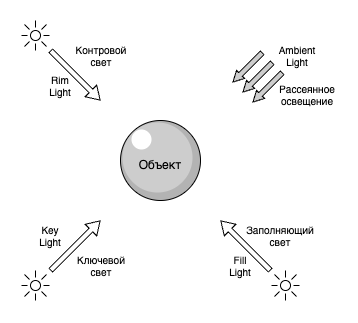

The diagram above was exported from draw.io. Its source (the exported page's mxGraphModel, read from the mxfile embedded in the PNG):
<mxGraphModel dx="1078" dy="621" grid="1" gridSize="10" guides="1" tooltips="1" connect="1" arrows="1" fold="1" page="1" pageScale="1" pageWidth="1169" pageHeight="827" math="0" shadow="0">
  <root>
    <mxCell id="0" />
    <mxCell id="1" parent="0" />
    <mxCell id="IQ-k1YZqLIhDP-YXdpvu-1" value="" style="ellipse;whiteSpace=wrap;html=1;aspect=fixed;fillColor=light-dark(#b3b3b3, #ededed);" vertex="1" parent="1">
      <mxGeometry x="160" y="200" width="80" height="80" as="geometry" />
    </mxCell>
    <mxCell id="IQ-k1YZqLIhDP-YXdpvu-3" value="" style="ellipse;whiteSpace=wrap;html=1;aspect=fixed;fillColor=light-dark(#CDCDCD,#EDEDED);strokeColor=none;" vertex="1" parent="1">
      <mxGeometry x="162" y="202" width="70" height="70" as="geometry" />
    </mxCell>
    <mxCell id="IQ-k1YZqLIhDP-YXdpvu-2" value="" style="ellipse;whiteSpace=wrap;html=1;aspect=fixed;strokeColor=none;" vertex="1" parent="1">
      <mxGeometry x="171" y="209" width="20" height="20" as="geometry" />
    </mxCell>
    <mxCell id="IQ-k1YZqLIhDP-YXdpvu-5" value="" style="shape=flexArrow;endArrow=classic;html=1;rounded=0;width=5.161290322580645;endSize=4.019354838709678;endWidth=10.218522372528616;" edge="1" parent="1">
      <mxGeometry width="50" height="50" relative="1" as="geometry">
        <mxPoint x="90" y="350" as="sourcePoint" />
        <mxPoint x="140" y="300" as="targetPoint" />
      </mxGeometry>
    </mxCell>
    <mxCell id="IQ-k1YZqLIhDP-YXdpvu-6" value="" style="shape=flexArrow;endArrow=classic;html=1;rounded=0;width=5.161290322580645;endSize=4.019354838709678;endWidth=10.218522372528616;" edge="1" parent="1">
      <mxGeometry width="50" height="50" relative="1" as="geometry">
        <mxPoint x="310" y="350" as="sourcePoint" />
        <mxPoint x="260" y="300" as="targetPoint" />
      </mxGeometry>
    </mxCell>
    <mxCell id="IQ-k1YZqLIhDP-YXdpvu-7" value="" style="shape=flexArrow;endArrow=classic;html=1;rounded=0;width=5.161290322580645;endSize=4.019354838709678;endWidth=10.218522372528616;" edge="1" parent="1">
      <mxGeometry width="50" height="50" relative="1" as="geometry">
        <mxPoint x="90" y="130" as="sourcePoint" />
        <mxPoint x="140" y="180" as="targetPoint" />
      </mxGeometry>
    </mxCell>
    <mxCell id="IQ-k1YZqLIhDP-YXdpvu-8" value="Контровой свет" style="text;html=1;align=center;verticalAlign=middle;whiteSpace=wrap;rounded=0;fontSize=10;" vertex="1" parent="1">
      <mxGeometry x="111" y="120" width="60" height="30" as="geometry" />
    </mxCell>
    <mxCell id="IQ-k1YZqLIhDP-YXdpvu-9" value="Ключевой свет" style="text;html=1;align=center;verticalAlign=middle;whiteSpace=wrap;rounded=0;fontSize=10;" vertex="1" parent="1">
      <mxGeometry x="111" y="330" width="60" height="30" as="geometry" />
    </mxCell>
    <mxCell id="IQ-k1YZqLIhDP-YXdpvu-10" value="Key&lt;br&gt;Light" style="text;html=1;align=center;verticalAlign=middle;whiteSpace=wrap;rounded=0;fontSize=10;" vertex="1" parent="1">
      <mxGeometry x="60" y="300" width="60" height="30" as="geometry" />
    </mxCell>
    <mxCell id="IQ-k1YZqLIhDP-YXdpvu-11" value="Rim&lt;br&gt;Light" style="text;html=1;align=center;verticalAlign=middle;whiteSpace=wrap;rounded=0;fontSize=10;" vertex="1" parent="1">
      <mxGeometry x="70" y="150" width="60" height="30" as="geometry" />
    </mxCell>
    <mxCell id="IQ-k1YZqLIhDP-YXdpvu-12" value="Заполняющий свет" style="text;html=1;align=center;verticalAlign=middle;whiteSpace=wrap;rounded=0;fontSize=10;" vertex="1" parent="1">
      <mxGeometry x="290" y="300" width="60" height="30" as="geometry" />
    </mxCell>
    <mxCell id="IQ-k1YZqLIhDP-YXdpvu-13" value="Fill&lt;br&gt;Light" style="text;html=1;align=center;verticalAlign=middle;whiteSpace=wrap;rounded=0;fontSize=10;" vertex="1" parent="1">
      <mxGeometry x="250" y="330" width="60" height="30" as="geometry" />
    </mxCell>
    <mxCell id="IQ-k1YZqLIhDP-YXdpvu-14" value="" style="shape=flexArrow;endArrow=classic;html=1;rounded=0;width=5.161290322580645;endSize=3.303225806451613;endWidth=5.057232049947971;fillColor=light-dark(#cdcdcd, #ededed);" edge="1" parent="1">
      <mxGeometry width="50" height="50" relative="1" as="geometry">
        <mxPoint x="302" y="132" as="sourcePoint" />
        <mxPoint x="272" y="162" as="targetPoint" />
      </mxGeometry>
    </mxCell>
    <mxCell id="IQ-k1YZqLIhDP-YXdpvu-15" value="" style="shape=flexArrow;endArrow=classic;html=1;rounded=0;width=5.161290322580645;endSize=3.303225806451613;endWidth=5.057232049947971;fillColor=light-dark(#cdcdcd, #ededed);" edge="1" parent="1">
      <mxGeometry width="50" height="50" relative="1" as="geometry">
        <mxPoint x="312" y="142" as="sourcePoint" />
        <mxPoint x="282" y="172" as="targetPoint" />
      </mxGeometry>
    </mxCell>
    <mxCell id="IQ-k1YZqLIhDP-YXdpvu-16" value="" style="shape=flexArrow;endArrow=classic;html=1;rounded=0;width=5.161290322580645;endSize=3.303225806451613;endWidth=5.057232049947971;fillColor=light-dark(#cdcdcd, #ededed);" edge="1" parent="1">
      <mxGeometry width="50" height="50" relative="1" as="geometry">
        <mxPoint x="322" y="152" as="sourcePoint" />
        <mxPoint x="292" y="182" as="targetPoint" />
      </mxGeometry>
    </mxCell>
    <mxCell id="IQ-k1YZqLIhDP-YXdpvu-17" value="Рассеянное освещение" style="text;html=1;align=center;verticalAlign=middle;whiteSpace=wrap;rounded=0;fontSize=10;" vertex="1" parent="1">
      <mxGeometry x="317" y="159" width="60" height="30" as="geometry" />
    </mxCell>
    <mxCell id="IQ-k1YZqLIhDP-YXdpvu-18" value="Ambient&lt;br&gt;Light" style="text;html=1;align=center;verticalAlign=middle;whiteSpace=wrap;rounded=0;fontSize=10;" vertex="1" parent="1">
      <mxGeometry x="307" y="120" width="60" height="30" as="geometry" />
    </mxCell>
    <mxCell id="IQ-k1YZqLIhDP-YXdpvu-19" value="Объект" style="text;html=1;align=center;verticalAlign=middle;whiteSpace=wrap;rounded=0;" vertex="1" parent="1">
      <mxGeometry x="170" y="230" width="60" height="30" as="geometry" />
    </mxCell>
    <mxCell id="IQ-k1YZqLIhDP-YXdpvu-29" value="" style="group" vertex="1" connectable="0" parent="1">
      <mxGeometry x="310" y="350" width="29" height="30" as="geometry" />
    </mxCell>
    <mxCell id="IQ-k1YZqLIhDP-YXdpvu-20" value="" style="ellipse;whiteSpace=wrap;html=1;aspect=fixed;" vertex="1" parent="IQ-k1YZqLIhDP-YXdpvu-29">
      <mxGeometry x="10" y="10" width="10" height="10" as="geometry" />
    </mxCell>
    <mxCell id="IQ-k1YZqLIhDP-YXdpvu-21" value="" style="endArrow=none;html=1;rounded=0;" edge="1" parent="IQ-k1YZqLIhDP-YXdpvu-29">
      <mxGeometry width="50" height="50" relative="1" as="geometry">
        <mxPoint x="23" y="15" as="sourcePoint" />
        <mxPoint x="29" y="15" as="targetPoint" />
      </mxGeometry>
    </mxCell>
    <mxCell id="IQ-k1YZqLIhDP-YXdpvu-22" value="" style="endArrow=none;html=1;rounded=0;" edge="1" parent="IQ-k1YZqLIhDP-YXdpvu-29">
      <mxGeometry width="50" height="50" relative="1" as="geometry">
        <mxPoint x="14.980000000000018" y="6.97999999999999" as="sourcePoint" />
        <mxPoint x="14.980000000000018" as="targetPoint" />
      </mxGeometry>
    </mxCell>
    <mxCell id="IQ-k1YZqLIhDP-YXdpvu-23" value="" style="endArrow=none;html=1;rounded=0;" edge="1" parent="IQ-k1YZqLIhDP-YXdpvu-29">
      <mxGeometry width="50" height="50" relative="1" as="geometry">
        <mxPoint x="14.980000000000018" y="30" as="sourcePoint" />
        <mxPoint x="14.980000000000018" y="23.02000000000001" as="targetPoint" />
      </mxGeometry>
    </mxCell>
    <mxCell id="IQ-k1YZqLIhDP-YXdpvu-24" value="" style="endArrow=none;html=1;rounded=0;" edge="1" parent="IQ-k1YZqLIhDP-YXdpvu-29">
      <mxGeometry width="50" height="50" relative="1" as="geometry">
        <mxPoint x="7" y="15" as="sourcePoint" />
        <mxPoint x="1" y="15" as="targetPoint" />
      </mxGeometry>
    </mxCell>
    <mxCell id="IQ-k1YZqLIhDP-YXdpvu-25" value="" style="endArrow=none;html=1;rounded=0;" edge="1" parent="IQ-k1YZqLIhDP-YXdpvu-29">
      <mxGeometry width="50" height="50" relative="1" as="geometry">
        <mxPoint x="9" y="21" as="sourcePoint" />
        <mxPoint x="4" y="26" as="targetPoint" />
      </mxGeometry>
    </mxCell>
    <mxCell id="IQ-k1YZqLIhDP-YXdpvu-26" value="" style="endArrow=none;html=1;rounded=0;" edge="1" parent="IQ-k1YZqLIhDP-YXdpvu-29">
      <mxGeometry width="50" height="50" relative="1" as="geometry">
        <mxPoint x="26" y="4" as="sourcePoint" />
        <mxPoint x="21" y="9" as="targetPoint" />
      </mxGeometry>
    </mxCell>
    <mxCell id="IQ-k1YZqLIhDP-YXdpvu-27" value="" style="endArrow=none;html=1;rounded=0;" edge="1" parent="IQ-k1YZqLIhDP-YXdpvu-29">
      <mxGeometry width="50" height="50" relative="1" as="geometry">
        <mxPoint x="26" y="26" as="sourcePoint" />
        <mxPoint x="21" y="21" as="targetPoint" />
      </mxGeometry>
    </mxCell>
    <mxCell id="IQ-k1YZqLIhDP-YXdpvu-28" value="" style="endArrow=none;html=1;rounded=0;" edge="1" parent="IQ-k1YZqLIhDP-YXdpvu-29">
      <mxGeometry width="50" height="50" relative="1" as="geometry">
        <mxPoint x="9" y="9" as="sourcePoint" />
        <mxPoint x="4" y="4" as="targetPoint" />
      </mxGeometry>
    </mxCell>
    <mxCell id="IQ-k1YZqLIhDP-YXdpvu-31" value="" style="group" vertex="1" connectable="0" parent="1">
      <mxGeometry x="60" y="100" width="29" height="30" as="geometry" />
    </mxCell>
    <mxCell id="IQ-k1YZqLIhDP-YXdpvu-32" value="" style="ellipse;whiteSpace=wrap;html=1;aspect=fixed;" vertex="1" parent="IQ-k1YZqLIhDP-YXdpvu-31">
      <mxGeometry x="10" y="10" width="10" height="10" as="geometry" />
    </mxCell>
    <mxCell id="IQ-k1YZqLIhDP-YXdpvu-33" value="" style="endArrow=none;html=1;rounded=0;" edge="1" parent="IQ-k1YZqLIhDP-YXdpvu-31">
      <mxGeometry width="50" height="50" relative="1" as="geometry">
        <mxPoint x="23" y="15" as="sourcePoint" />
        <mxPoint x="29" y="15" as="targetPoint" />
      </mxGeometry>
    </mxCell>
    <mxCell id="IQ-k1YZqLIhDP-YXdpvu-34" value="" style="endArrow=none;html=1;rounded=0;" edge="1" parent="IQ-k1YZqLIhDP-YXdpvu-31">
      <mxGeometry width="50" height="50" relative="1" as="geometry">
        <mxPoint x="14.980000000000018" y="6.97999999999999" as="sourcePoint" />
        <mxPoint x="14.980000000000018" as="targetPoint" />
      </mxGeometry>
    </mxCell>
    <mxCell id="IQ-k1YZqLIhDP-YXdpvu-35" value="" style="endArrow=none;html=1;rounded=0;" edge="1" parent="IQ-k1YZqLIhDP-YXdpvu-31">
      <mxGeometry width="50" height="50" relative="1" as="geometry">
        <mxPoint x="14.980000000000018" y="30" as="sourcePoint" />
        <mxPoint x="14.980000000000018" y="23.02000000000001" as="targetPoint" />
      </mxGeometry>
    </mxCell>
    <mxCell id="IQ-k1YZqLIhDP-YXdpvu-36" value="" style="endArrow=none;html=1;rounded=0;" edge="1" parent="IQ-k1YZqLIhDP-YXdpvu-31">
      <mxGeometry width="50" height="50" relative="1" as="geometry">
        <mxPoint x="7" y="15" as="sourcePoint" />
        <mxPoint x="1" y="15" as="targetPoint" />
      </mxGeometry>
    </mxCell>
    <mxCell id="IQ-k1YZqLIhDP-YXdpvu-37" value="" style="endArrow=none;html=1;rounded=0;" edge="1" parent="IQ-k1YZqLIhDP-YXdpvu-31">
      <mxGeometry width="50" height="50" relative="1" as="geometry">
        <mxPoint x="9" y="21" as="sourcePoint" />
        <mxPoint x="4" y="26" as="targetPoint" />
      </mxGeometry>
    </mxCell>
    <mxCell id="IQ-k1YZqLIhDP-YXdpvu-38" value="" style="endArrow=none;html=1;rounded=0;" edge="1" parent="IQ-k1YZqLIhDP-YXdpvu-31">
      <mxGeometry width="50" height="50" relative="1" as="geometry">
        <mxPoint x="26" y="4" as="sourcePoint" />
        <mxPoint x="21" y="9" as="targetPoint" />
      </mxGeometry>
    </mxCell>
    <mxCell id="IQ-k1YZqLIhDP-YXdpvu-39" value="" style="endArrow=none;html=1;rounded=0;" edge="1" parent="IQ-k1YZqLIhDP-YXdpvu-31">
      <mxGeometry width="50" height="50" relative="1" as="geometry">
        <mxPoint x="26" y="26" as="sourcePoint" />
        <mxPoint x="21" y="21" as="targetPoint" />
      </mxGeometry>
    </mxCell>
    <mxCell id="IQ-k1YZqLIhDP-YXdpvu-40" value="" style="endArrow=none;html=1;rounded=0;" edge="1" parent="IQ-k1YZqLIhDP-YXdpvu-31">
      <mxGeometry width="50" height="50" relative="1" as="geometry">
        <mxPoint x="9" y="9" as="sourcePoint" />
        <mxPoint x="4" y="4" as="targetPoint" />
      </mxGeometry>
    </mxCell>
    <mxCell id="IQ-k1YZqLIhDP-YXdpvu-41" value="" style="group" vertex="1" connectable="0" parent="1">
      <mxGeometry x="60" y="350" width="29" height="30" as="geometry" />
    </mxCell>
    <mxCell id="IQ-k1YZqLIhDP-YXdpvu-42" value="" style="ellipse;whiteSpace=wrap;html=1;aspect=fixed;" vertex="1" parent="IQ-k1YZqLIhDP-YXdpvu-41">
      <mxGeometry x="10" y="10" width="10" height="10" as="geometry" />
    </mxCell>
    <mxCell id="IQ-k1YZqLIhDP-YXdpvu-43" value="" style="endArrow=none;html=1;rounded=0;" edge="1" parent="IQ-k1YZqLIhDP-YXdpvu-41">
      <mxGeometry width="50" height="50" relative="1" as="geometry">
        <mxPoint x="23" y="15" as="sourcePoint" />
        <mxPoint x="29" y="15" as="targetPoint" />
      </mxGeometry>
    </mxCell>
    <mxCell id="IQ-k1YZqLIhDP-YXdpvu-44" value="" style="endArrow=none;html=1;rounded=0;" edge="1" parent="IQ-k1YZqLIhDP-YXdpvu-41">
      <mxGeometry width="50" height="50" relative="1" as="geometry">
        <mxPoint x="14.980000000000018" y="6.97999999999999" as="sourcePoint" />
        <mxPoint x="14.980000000000018" as="targetPoint" />
      </mxGeometry>
    </mxCell>
    <mxCell id="IQ-k1YZqLIhDP-YXdpvu-45" value="" style="endArrow=none;html=1;rounded=0;" edge="1" parent="IQ-k1YZqLIhDP-YXdpvu-41">
      <mxGeometry width="50" height="50" relative="1" as="geometry">
        <mxPoint x="14.980000000000018" y="30" as="sourcePoint" />
        <mxPoint x="14.980000000000018" y="23.02000000000001" as="targetPoint" />
      </mxGeometry>
    </mxCell>
    <mxCell id="IQ-k1YZqLIhDP-YXdpvu-46" value="" style="endArrow=none;html=1;rounded=0;" edge="1" parent="IQ-k1YZqLIhDP-YXdpvu-41">
      <mxGeometry width="50" height="50" relative="1" as="geometry">
        <mxPoint x="7" y="15" as="sourcePoint" />
        <mxPoint x="1" y="15" as="targetPoint" />
      </mxGeometry>
    </mxCell>
    <mxCell id="IQ-k1YZqLIhDP-YXdpvu-47" value="" style="endArrow=none;html=1;rounded=0;" edge="1" parent="IQ-k1YZqLIhDP-YXdpvu-41">
      <mxGeometry width="50" height="50" relative="1" as="geometry">
        <mxPoint x="9" y="21" as="sourcePoint" />
        <mxPoint x="4" y="26" as="targetPoint" />
      </mxGeometry>
    </mxCell>
    <mxCell id="IQ-k1YZqLIhDP-YXdpvu-48" value="" style="endArrow=none;html=1;rounded=0;" edge="1" parent="IQ-k1YZqLIhDP-YXdpvu-41">
      <mxGeometry width="50" height="50" relative="1" as="geometry">
        <mxPoint x="26" y="4" as="sourcePoint" />
        <mxPoint x="21" y="9" as="targetPoint" />
      </mxGeometry>
    </mxCell>
    <mxCell id="IQ-k1YZqLIhDP-YXdpvu-49" value="" style="endArrow=none;html=1;rounded=0;" edge="1" parent="IQ-k1YZqLIhDP-YXdpvu-41">
      <mxGeometry width="50" height="50" relative="1" as="geometry">
        <mxPoint x="26" y="26" as="sourcePoint" />
        <mxPoint x="21" y="21" as="targetPoint" />
      </mxGeometry>
    </mxCell>
    <mxCell id="IQ-k1YZqLIhDP-YXdpvu-50" value="" style="endArrow=none;html=1;rounded=0;" edge="1" parent="IQ-k1YZqLIhDP-YXdpvu-41">
      <mxGeometry width="50" height="50" relative="1" as="geometry">
        <mxPoint x="9" y="9" as="sourcePoint" />
        <mxPoint x="4" y="4" as="targetPoint" />
      </mxGeometry>
    </mxCell>
  </root>
</mxGraphModel>